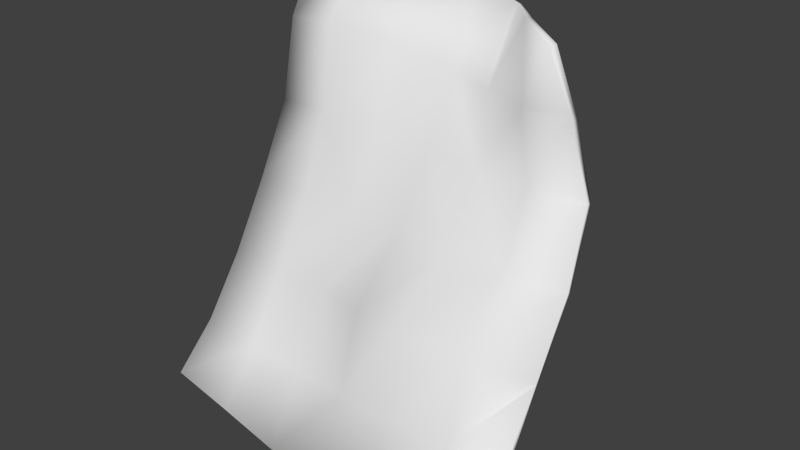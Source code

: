 # Source: Collectable.blend  (saved by Blender 2.76.0; exported with 4.5.12 LTS)
import bpy
from mathutils import Matrix  # noqa: F401  (used for matrix-valued properties, if any)

bpy.ops.wm.read_factory_settings(use_empty=True)
scene = bpy.context.scene
scene.name = 'Scene'

# ---- collections
col_collection_1 = bpy.data.collections.new('Collection 1'); scene.collection.children.link(col_collection_1)

# ---- world
world_world = bpy.data.worlds.new('World'); scene.world = world_world
world_world.color = (0.05088, 0.05088, 0.05088)
world_world.use_sun_shadow = False
world_world.sun_shadow_jitter_overblur = 0.0
world_world.cycles.sampling_method = 'MANUAL'
world_world.cycles.sample_map_resolution = 256

# ---- meshes
me_plane = bpy.data.meshes.new('Plane')
me_plane.from_pydata([(-0.7585, 0.4304, 1.864), (-0.7434, -0.4932, 0.2387), (0.5875, 0.06276, 1.773), (0.7515, -0.4932, 0.2387), (0.3383, 0.2919, 1.767), (0.1685, 0.5012, 1.744), (-0.01103, 0.5317, 1.785), (-0.2602, 0.5253, 1.809), (-0.5093, 0.4388, 1.859), (-0.7585, 0.2616, 1.576), (-0.7585, 0.192, 1.232), (-0.7585, 0.04069, 0.9342), (-0.7585, -0.126, 0.6455), (-0.7542, -0.3022, 0.405), (-0.5015, -0.477, 0.1571), (-0.2601, -0.4594, 0.06859), (-0.01103, -0.4593, 0.06817), (0.2382, -0.4594, 0.06859), (0.4951, -0.477, 0.1571), (0.7407, -0.3022, 0.405), (0.7364, -0.1264, 0.6458), (0.7364, 0.04069, 0.9342), (0.696, 0.1958, 1.203), (0.5875, 0.2342, 1.467), (-0.5093, 0.2102, 1.606), (-0.2602, 0.2886, 1.561), (-0.01137, 0.3615, 1.491), (0.1607, 0.3373, 1.448), (0.3383, 0.3001, 1.436), (-0.5093, 0.1611, 1.25), (-0.2602, 0.2074, 1.223), (-0.01103, 0.2074, 1.223), (0.2243, 0.1955, 1.202), (0.4454, 0.1952, 1.202), (-0.5093, 0.04069, 0.9342), (-0.2602, 0.04069, 0.9342), (-0.01103, 0.04069, 0.9342), (0.2381, -0.005547, 0.9609), (0.4873, 0.02535, 0.9431), (-0.5093, -0.126, 0.6455), (-0.2602, -0.1264, 0.6458), (-0.01103, -0.2114, 0.6949), (0.2381, -0.2898, 0.7401), (0.4873, -0.2114, 0.6949), (-0.5079, -0.2958, 0.3728), (-0.2602, -0.2926, 0.3568), (-0.01103, -0.308, 0.3657), (0.2381, -0.3389, 0.3835), (0.4873, -0.2926, 0.3568), (-0.7595, 0.4528, 1.851), (-0.7484, -0.475, 0.2208), (0.6003, 0.0846, 1.779), (0.7585, -0.4765, 0.22), (0.3553, 0.3114, 1.764), (0.1777, 0.5223, 1.732), (-0.0137, 0.553, 1.77), (-0.2659, 0.5438, 1.792), (-0.5134, 0.4588, 1.843), (-0.7539, 0.2849, 1.566), (-0.7544, 0.2164, 1.224), (-0.7577, 0.06392, 0.9225), (-0.7585, -0.1042, 0.6313), (-0.7564, -0.2826, 0.388), (-0.5068, -0.4566, 0.1419), (-0.2626, -0.4368, 0.05603), (-0.01029, -0.4358, 0.05712), (0.2387, -0.436, 0.05725), (0.5015, -0.4587, 0.1397), (0.7452, -0.2827, 0.3884), (0.7295, -0.1039, 0.6346), (0.7328, 0.06192, 0.9196), (0.6955, 0.2198, 1.193), (0.5919, 0.2596, 1.47), (-0.511, 0.2336, 1.595), (-0.2682, 0.3108, 1.55), (-0.01501, 0.3844, 1.479), (0.1649, 0.3607, 1.437), (0.3449, 0.325, 1.433), (-0.5104, 0.1859, 1.242), (-0.2639, 0.2308, 1.212), (-0.01053, 0.2296, 1.209), (0.2242, 0.2174, 1.188), (0.4465, 0.2188, 1.191), (-0.5093, 0.06417, 0.923), (-0.2607, 0.0635, 0.9217), (-0.007331, 0.0616, 0.9192), (0.2388, 0.01316, 0.9429), (0.4846, 0.04511, 0.9264), (-0.5097, -0.1038, 0.632), (-0.2571, -0.1041, 0.6327), (-0.0022, -0.1908, 0.6817), (0.2381, -0.2672, 0.7271), (0.4792, -0.1892, 0.6841), (-0.5104, -0.2752, 0.3571), (-0.2604, -0.2705, 0.3432), (-0.007134, -0.2843, 0.3557), (0.2365, -0.3139, 0.3764), (0.4865, -0.2698, 0.3445)], [], [(18, 3, 19), (28, 23, 2), (33, 22, 23), (38, 21, 22), (43, 20, 21), (48, 19, 20), (9, 24, 8), (24, 25, 7), (25, 26, 6), (26, 27, 5), (27, 28, 4), (10, 29, 24), (29, 30, 25), (30, 31, 26), (26, 31, 32), (32, 33, 28), (11, 34, 29), (29, 34, 35), (35, 36, 31), (31, 36, 37), (32, 37, 38), (12, 39, 34), (39, 40, 35), (40, 41, 36), (41, 42, 37), (42, 43, 38), (13, 44, 39), (39, 44, 45), (40, 45, 46), (46, 47, 42), (47, 48, 43), (1, 14, 44), (14, 15, 45), (15, 16, 46), (16, 17, 47), (17, 18, 48), (48, 18, 19), (4, 28, 2), (28, 33, 23), (33, 38, 22), (38, 43, 21), (43, 48, 20), (0, 9, 8), (8, 24, 7), (7, 25, 6), (6, 26, 5), (5, 27, 4), (9, 10, 24), (24, 29, 25), (25, 30, 26), (27, 26, 32), (27, 32, 28), (10, 11, 29), (30, 29, 35), (30, 35, 31), (32, 31, 37), (33, 32, 38), (11, 12, 34), (34, 39, 35), (35, 40, 36), (36, 41, 37), (37, 42, 38), (12, 13, 39), (40, 39, 45), (41, 40, 46), (41, 46, 42), (42, 47, 43), (13, 1, 44), (44, 14, 45), (45, 15, 46), (46, 16, 47), (47, 17, 48), (68, 52, 67), (51, 72, 77), (72, 71, 82), (71, 70, 87), (70, 69, 92), (69, 68, 97), (57, 73, 58), (56, 74, 73), (55, 75, 74), (54, 76, 75), (53, 77, 76), (73, 78, 59), (74, 79, 78), (75, 80, 79), (81, 80, 75), (77, 82, 81), (78, 83, 60), (84, 83, 78), (80, 85, 84), (86, 85, 80), (87, 86, 81), (83, 88, 61), (84, 89, 88), (85, 90, 89), (86, 91, 90), (87, 92, 91), (88, 93, 62), (94, 93, 88), (95, 94, 89), (91, 96, 95), (92, 97, 96), (93, 63, 50), (94, 64, 63), (95, 65, 64), (96, 66, 65), (97, 67, 66), (68, 67, 97), (51, 77, 53), (72, 82, 77), (71, 87, 82), (70, 92, 87), (69, 97, 92), (57, 58, 49), (56, 73, 57), (55, 74, 56), (54, 75, 55), (53, 76, 54), (73, 59, 58), (74, 78, 73), (75, 79, 74), (81, 75, 76), (77, 81, 76), (78, 60, 59), (84, 78, 79), (80, 84, 79), (86, 80, 81), (87, 81, 82), (83, 61, 60), (84, 88, 83), (85, 89, 84), (86, 90, 85), (87, 91, 86), (88, 62, 61), (94, 88, 89), (95, 89, 90), (91, 95, 90), (92, 96, 91), (93, 50, 62), (94, 63, 93), (95, 64, 94), (96, 65, 95), (97, 66, 96), (0, 8, 57, 49), (1, 13, 62, 50), (3, 18, 67, 52), (2, 23, 72, 51), (4, 2, 51, 53), (5, 4, 53, 54), (6, 5, 54, 55), (7, 6, 55, 56), (8, 7, 56, 57), (9, 0, 49, 58), (10, 9, 58, 59), (11, 10, 59, 60), (12, 11, 60, 61), (13, 12, 61, 62), (14, 1, 50, 63), (15, 14, 63, 64), (16, 15, 64, 65), (17, 16, 65, 66), (18, 17, 66, 67), (19, 3, 52, 68), (20, 19, 68, 69), (21, 20, 69, 70), (22, 21, 70, 71), (23, 22, 71, 72)])
me_plane.polygons.foreach_set('use_smooth', [True] * 168)
_uv = me_plane.uv_layers.new(name='UVMap')
_uv.uv.foreach_set('vector', [0.9999, 0.6229, 0.9999, 0.7474, 0.8333, 0.7474, 0.1667, 0.6229, 0.1667, 0.7474, 8.656e-05, 0.7474, 0.3334, 0.6229, 0.3334, 0.7474, 0.1667, 0.7474, 0.5, 0.6229, 0.5, 0.7474, 0.3334, 0.7474, 0.6666, 0.6229, 0.6666, 0.7474, 0.5, 0.7474, 0.8333, 0.6229, 0.8333, 0.7474, 0.6666, 0.7474, 0.1667, 8.659e-05, 0.1667, 0.1246, 8.646e-05, 0.1246, 0.1667, 0.1246, 0.1667, 0.2492, 8.648e-05, 0.2492, 0.1667, 0.2492, 0.1667, 0.3737, 8.65e-05, 0.3737, 0.1667, 0.3737, 0.1667, 0.4983, 8.652e-05, 0.4983, 0.1667, 0.4983, 0.1667, 0.6229, 8.654e-05, 0.6229, 0.3334, 8.656e-05, 0.3334, 0.1246, 0.1667, 0.1246, 0.3334, 0.1246, 0.3334, 0.2492, 0.1667, 0.2492, 0.3334, 0.2492, 0.3334, 0.3737, 0.1667, 0.3737, 0.1667, 0.3737, 0.3334, 0.3737, 0.3334, 0.4983, 0.3334, 0.4983, 0.3334, 0.6229, 0.1667, 0.6229, 0.5, 8.653e-05, 0.5, 0.1246, 0.3334, 0.1246, 0.3334, 0.1246, 0.5, 0.1246, 0.5, 0.2492, 0.5, 0.2492, 0.5, 0.3737, 0.3334, 0.3737, 0.3334, 0.3737, 0.5, 0.3737, 0.5, 0.4983, 0.3334, 0.4983, 0.5, 0.4983, 0.5, 0.6229, 0.6666, 8.65e-05, 0.6666, 0.1246, 0.5, 0.1246, 0.6666, 0.1246, 0.6666, 0.2492, 0.5, 0.2492, 0.6666, 0.2492, 0.6666, 0.3737, 0.5, 0.3737, 0.6666, 0.3737, 0.6666, 0.4983, 0.5, 0.4983, 0.6666, 0.4983, 0.6666, 0.6229, 0.5, 0.6229, 0.8333, 8.647e-05, 0.8333, 0.1246, 0.6666, 0.1246, 0.6666, 0.1246, 0.8333, 0.1246, 0.8333, 0.2492, 0.6666, 0.2492, 0.8333, 0.2492, 0.8333, 0.3737, 0.8333, 0.3737, 0.8333, 0.4983, 0.6666, 0.4983, 0.8333, 0.4983, 0.8333, 0.6229, 0.6666, 0.6229, 0.9999, 8.644e-05, 0.9999, 0.1246, 0.8333, 0.1246, 0.9999, 0.1246, 0.9999, 0.2492, 0.8333, 0.2492, 0.9999, 0.2492, 0.9999, 0.3737, 0.8333, 0.3737, 0.9999, 0.3737, 0.9999, 0.4983, 0.8333, 0.4983, 0.9999, 0.4983, 0.9999, 0.6229, 0.8333, 0.6229, 0.8333, 0.6229, 0.9999, 0.6229, 0.8333, 0.7474, 8.654e-05, 0.6229, 0.1667, 0.6229, 8.656e-05, 0.7474, 0.1667, 0.6229, 0.3334, 0.6229, 0.1667, 0.7474, 0.3334, 0.6229, 0.5, 0.6229, 0.3334, 0.7474, 0.5, 0.6229, 0.6666, 0.6229, 0.5, 0.7474, 0.6666, 0.6229, 0.8333, 0.6229, 0.6666, 0.7474, 8.644e-05, 8.662e-05, 0.1667, 8.659e-05, 8.646e-05, 0.1246, 8.646e-05, 0.1246, 0.1667, 0.1246, 8.648e-05, 0.2492, 8.648e-05, 0.2492, 0.1667, 0.2492, 8.65e-05, 0.3737, 8.65e-05, 0.3737, 0.1667, 0.3737, 8.652e-05, 0.4983, 8.652e-05, 0.4983, 0.1667, 0.4983, 8.654e-05, 0.6229, 0.1667, 8.659e-05, 0.3334, 8.656e-05, 0.1667, 0.1246, 0.1667, 0.1246, 0.3334, 0.1246, 0.1667, 0.2492, 0.1667, 0.2492, 0.3334, 0.2492, 0.1667, 0.3737, 0.1667, 0.4983, 0.1667, 0.3737, 0.3334, 0.4983, 0.1667, 0.4983, 0.3334, 0.4983, 0.1667, 0.6229, 0.3334, 8.656e-05, 0.5, 8.653e-05, 0.3334, 0.1246, 0.3334, 0.2492, 0.3334, 0.1246, 0.5, 0.2492, 0.3334, 0.2492, 0.5, 0.2492, 0.3334, 0.3737, 0.3334, 0.4983, 0.3334, 0.3737, 0.5, 0.4983, 0.3334, 0.6229, 0.3334, 0.4983, 0.5, 0.6229, 0.5, 8.653e-05, 0.6666, 8.65e-05, 0.5, 0.1246, 0.5, 0.1246, 0.6666, 0.1246, 0.5, 0.2492, 0.5, 0.2492, 0.6666, 0.2492, 0.5, 0.3737, 0.5, 0.3737, 0.6666, 0.3737, 0.5, 0.4983, 0.5, 0.4983, 0.6666, 0.4983, 0.5, 0.6229, 0.6666, 8.65e-05, 0.8333, 8.647e-05, 0.6666, 0.1246, 0.6666, 0.2492, 0.6666, 0.1246, 0.8333, 0.2492, 0.6666, 0.3737, 0.6666, 0.2492, 0.8333, 0.3737, 0.6666, 0.3737, 0.8333, 0.3737, 0.6666, 0.4983, 0.6666, 0.4983, 0.8333, 0.4983, 0.6666, 0.6229, 0.8333, 8.647e-05, 0.9999, 8.644e-05, 0.8333, 0.1246, 0.8333, 0.1246, 0.9999, 0.1246, 0.8333, 0.2492, 0.8333, 0.2492, 0.9999, 0.2492, 0.8333, 0.3737, 0.8333, 0.3737, 0.9999, 0.3737, 0.8333, 0.4983, 0.8333, 0.4983, 0.9999, 0.4983, 0.8333, 0.6229, 0.8333, 0.7474, 0.9999, 0.7474, 0.9999, 0.6229, 8.656e-05, 0.7474, 0.1667, 0.7474, 0.1667, 0.6229, 0.1667, 0.7474, 0.3334, 0.7474, 0.3334, 0.6229, 0.3334, 0.7474, 0.5, 0.7474, 0.5, 0.6229, 0.5, 0.7474, 0.6666, 0.7474, 0.6666, 0.6229, 0.6666, 0.7474, 0.8333, 0.7474, 0.8333, 0.6229, 8.646e-05, 0.1246, 0.1667, 0.1246, 0.1667, 8.659e-05, 8.648e-05, 0.2492, 0.1667, 0.2492, 0.1667, 0.1246, 8.65e-05, 0.3737, 0.1667, 0.3737, 0.1667, 0.2492, 8.652e-05, 0.4983, 0.1667, 0.4983, 0.1667, 0.3737, 8.654e-05, 0.6229, 0.1667, 0.6229, 0.1667, 0.4983, 0.1667, 0.1246, 0.3334, 0.1246, 0.3334, 8.656e-05, 0.1667, 0.2492, 0.3334, 0.2492, 0.3334, 0.1246, 0.1667, 0.3737, 0.3334, 0.3737, 0.3334, 0.2492, 0.3334, 0.4983, 0.3334, 0.3737, 0.1667, 0.3737, 0.1667, 0.6229, 0.3334, 0.6229, 0.3334, 0.4983, 0.3334, 0.1246, 0.5, 0.1246, 0.5, 8.653e-05, 0.5, 0.2492, 0.5, 0.1246, 0.3334, 0.1246, 0.3334, 0.3737, 0.5, 0.3737, 0.5, 0.2492, 0.5, 0.4983, 0.5, 0.3737, 0.3334, 0.3737, 0.5, 0.6229, 0.5, 0.4983, 0.3334, 0.4983, 0.5, 0.1246, 0.6666, 0.1246, 0.6666, 8.65e-05, 0.5, 0.2492, 0.6666, 0.2492, 0.6666, 0.1246, 0.5, 0.3737, 0.6666, 0.3737, 0.6666, 0.2492, 0.5, 0.4983, 0.6666, 0.4983, 0.6666, 0.3737, 0.5, 0.6229, 0.6666, 0.6229, 0.6666, 0.4983, 0.6666, 0.1246, 0.8333, 0.1246, 0.8333, 8.647e-05, 0.8333, 0.2492, 0.8333, 0.1246, 0.6666, 0.1246, 0.8333, 0.3737, 0.8333, 0.2492, 0.6666, 0.2492, 0.6666, 0.4983, 0.8333, 0.4983, 0.8333, 0.3737, 0.6666, 0.6229, 0.8333, 0.6229, 0.8333, 0.4983, 0.8333, 0.1246, 0.9999, 0.1246, 0.9999, 8.644e-05, 0.8333, 0.2492, 0.9999, 0.2492, 0.9999, 0.1246, 0.8333, 0.3737, 0.9999, 0.3737, 0.9999, 0.2492, 0.8333, 0.4983, 0.9999, 0.4983, 0.9999, 0.3737, 0.8333, 0.6229, 0.9999, 0.6229, 0.9999, 0.4983, 0.8333, 0.7474, 0.9999, 0.6229, 0.8333, 0.6229, 8.656e-05, 0.7474, 0.1667, 0.6229, 8.654e-05, 0.6229, 0.1667, 0.7474, 0.3334, 0.6229, 0.1667, 0.6229, 0.3334, 0.7474, 0.5, 0.6229, 0.3334, 0.6229, 0.5, 0.7474, 0.6666, 0.6229, 0.5, 0.6229, 0.6666, 0.7474, 0.8333, 0.6229, 0.6666, 0.6229, 8.646e-05, 0.1246, 0.1667, 8.659e-05, 8.644e-05, 8.662e-05, 8.648e-05, 0.2492, 0.1667, 0.1246, 8.646e-05, 0.1246, 8.65e-05, 0.3737, 0.1667, 0.2492, 8.648e-05, 0.2492, 8.652e-05, 0.4983, 0.1667, 0.3737, 8.65e-05, 0.3737, 8.654e-05, 0.6229, 0.1667, 0.4983, 8.652e-05, 0.4983, 0.1667, 0.1246, 0.3334, 8.656e-05, 0.1667, 8.659e-05, 0.1667, 0.2492, 0.3334, 0.1246, 0.1667, 0.1246, 0.1667, 0.3737, 0.3334, 0.2492, 0.1667, 0.2492, 0.3334, 0.4983, 0.1667, 0.3737, 0.1667, 0.4983, 0.1667, 0.6229, 0.3334, 0.4983, 0.1667, 0.4983, 0.3334, 0.1246, 0.5, 8.653e-05, 0.3334, 8.656e-05, 0.5, 0.2492, 0.3334, 0.1246, 0.3334, 0.2492, 0.3334, 0.3737, 0.5, 0.2492, 0.3334, 0.2492, 0.5, 0.4983, 0.3334, 0.3737, 0.3334, 0.4983, 0.5, 0.6229, 0.3334, 0.4983, 0.3334, 0.6229, 0.5, 0.1246, 0.6666, 8.65e-05, 0.5, 8.653e-05, 0.5, 0.2492, 0.6666, 0.1246, 0.5, 0.1246, 0.5, 0.3737, 0.6666, 0.2492, 0.5, 0.2492, 0.5, 0.4983, 0.6666, 0.3737, 0.5, 0.3737, 0.5, 0.6229, 0.6666, 0.4983, 0.5, 0.4983, 0.6666, 0.1246, 0.8333, 8.647e-05, 0.6666, 8.65e-05, 0.8333, 0.2492, 0.6666, 0.1246, 0.6666, 0.2492, 0.8333, 0.3737, 0.6666, 0.2492, 0.6666, 0.3737, 0.6666, 0.4983, 0.8333, 0.3737, 0.6666, 0.3737, 0.6666, 0.6229, 0.8333, 0.4983, 0.6666, 0.4983, 0.8333, 0.1246, 0.9999, 8.644e-05, 0.8333, 8.647e-05, 0.8333, 0.2492, 0.9999, 0.1246, 0.8333, 0.1246, 0.8333, 0.3737, 0.9999, 0.2492, 0.8333, 0.2492, 0.8333, 0.4983, 0.9999, 0.3737, 0.8333, 0.3737, 0.8333, 0.6229, 0.9999, 0.4983, 0.8333, 0.4983, 8.644e-05, 8.662e-05, 8.646e-05, 0.1246, 8.646e-05, 0.1246, 8.644e-05, 8.662e-05, 0.9999, 8.644e-05, 0.8333, 8.647e-05, 0.8333, 8.647e-05, 0.9999, 8.644e-05, 0.9999, 0.7474, 0.9999, 0.6229, 0.9999, 0.6229, 0.9999, 0.7474, 8.656e-05, 0.7474, 0.1667, 0.7474, 0.1667, 0.7474, 8.656e-05, 0.7474, 8.654e-05, 0.6229, 8.656e-05, 0.7474, 8.656e-05, 0.7474, 8.654e-05, 0.6229, 8.652e-05, 0.4983, 8.654e-05, 0.6229, 8.654e-05, 0.6229, 8.652e-05, 0.4983, 8.65e-05, 0.3737, 8.652e-05, 0.4983, 8.652e-05, 0.4983, 8.65e-05, 0.3737, 8.648e-05, 0.2492, 8.65e-05, 0.3737, 8.65e-05, 0.3737, 8.648e-05, 0.2492, 8.646e-05, 0.1246, 8.648e-05, 0.2492, 8.648e-05, 0.2492, 8.646e-05, 0.1246, 0.1667, 8.659e-05, 8.644e-05, 8.662e-05, 8.644e-05, 8.662e-05, 0.1667, 8.659e-05, 0.3334, 8.656e-05, 0.1667, 8.659e-05, 0.1667, 8.659e-05, 0.3334, 8.656e-05, 0.5, 8.653e-05, 0.3334, 8.656e-05, 0.3334, 8.656e-05, 0.5, 8.653e-05, 0.6666, 8.65e-05, 0.5, 8.653e-05, 0.5, 8.653e-05, 0.6666, 8.65e-05, 0.8333, 8.647e-05, 0.6666, 8.65e-05, 0.6666, 8.65e-05, 0.8333, 8.647e-05, 0.9999, 0.1246, 0.9999, 8.644e-05, 0.9999, 8.644e-05, 0.9999, 0.1246, 0.9999, 0.2492, 0.9999, 0.1246, 0.9999, 0.1246, 0.9999, 0.2492, 0.9999, 0.3737, 0.9999, 0.2492, 0.9999, 0.2492, 0.9999, 0.3737, 0.9999, 0.4983, 0.9999, 0.3737, 0.9999, 0.3737, 0.9999, 0.4983, 0.9999, 0.6229, 0.9999, 0.4983, 0.9999, 0.4983, 0.9999, 0.6229, 0.8333, 0.7474, 0.9999, 0.7474, 0.9999, 0.7474, 0.8333, 0.7474, 0.6666, 0.7474, 0.8333, 0.7474, 0.8333, 0.7474, 0.6666, 0.7474, 0.5, 0.7474, 0.6666, 0.7474, 0.6666, 0.7474, 0.5, 0.7474, 0.3334, 0.7474, 0.5, 0.7474, 0.5, 0.7474, 0.3334, 0.7474, 0.1667, 0.7474, 0.3334, 0.7474, 0.3334, 0.7474, 0.1667, 0.7474])
me_plane.use_remesh_preserve_volume = False
me_plane.use_remesh_preserve_attributes = False
me_plane.use_mirror_vertex_groups = False
me_plane.update()

# ---- objects
ob_plane = bpy.data.objects.new('Plane', me_plane)

# ---- transforms, parenting, visibility, modifiers, constraints
ob_plane.location = (0.0, 0.0, 0.0)
ob_plane.lineart.crease_threshold = 0.0

# ---- collection membership
col_collection_1.objects.link(ob_plane)

# ---- scene / render settings (as saved in the file)
scene.frame_start = 1; scene.frame_end = 250; scene.frame_set(1)
scene.render.engine = 'BLENDER_EEVEE_NEXT'
scene.render.resolution_percentage = 50
scene.render.dither_intensity = 0.0
scene.cycles.use_denoising = False
scene.cycles.samples = 10
scene.cycles.sampling_pattern = 'TABULATED_SOBOL'
scene.cycles.light_sampling_threshold = 0.0
scene.cycles.use_adaptive_sampling = False
scene.cycles.use_light_tree = False
scene.cycles.blur_glossy = 0.0
scene.cycles.pixel_filter_type = 'GAUSSIAN'
scene.cycles.sample_clamp_indirect = 0.0
scene.view_settings.view_transform = 'Standard'
bpy.context.view_layer.update()

# ---- added for rendering (the .blend has no active camera and no usable light): camera, sun
cam_auto = bpy.data.cameras.new('AutoCamera')
cam_auto.lens = 50.0
cam_auto.sensor_width = 36.0
cam_auto.clip_end = 1000.0
ob_auto_camera = bpy.data.objects.new('AutoCamera', cam_auto)
scene.collection.objects.link(ob_auto_camera)
ob_auto_camera.location = (2.38851, -2.8369, 2.87115)
ob_auto_camera.rotation_euler = (1.09748, -7.21219e-08, 0.694738)
scene.camera = ob_auto_camera
light_auto_sun = bpy.data.lights.new('AutoSun', 'SUN')
light_auto_sun.energy = 3.0
light_auto_sun.angle = 0.0523599
ob_auto_sun = bpy.data.objects.new('AutoSun', light_auto_sun)
scene.collection.objects.link(ob_auto_sun)
ob_auto_sun.rotation_euler = (0.872665, 0.174533, 0.523599)
bpy.context.view_layer.update()
